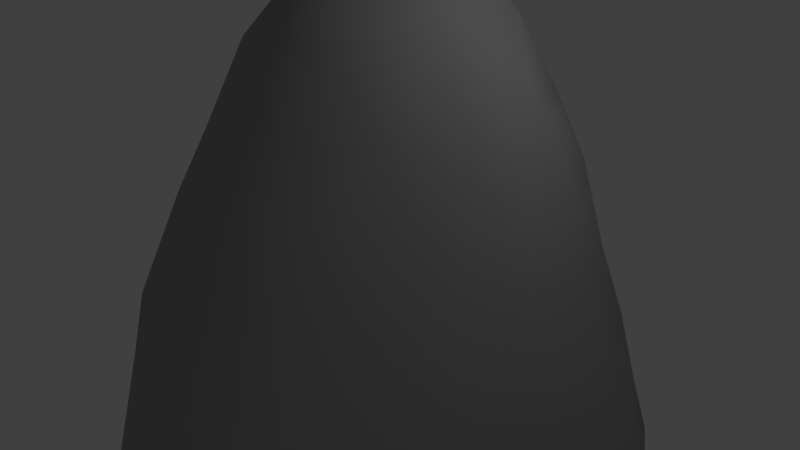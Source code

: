 # Source: ObeliskSet01_H.blend  (saved by Blender 2.79.0; exported with 4.5.12 LTS)
import bpy
from mathutils import Matrix  # noqa: F401  (used for matrix-valued properties, if any)

bpy.ops.wm.read_factory_settings(use_empty=True)
scene = bpy.context.scene
scene.name = 'Scene'

# ---- collections
col_collection_1 = bpy.data.collections.new('Collection 1'); scene.collection.children.link(col_collection_1)

# ---- materials (node trees are filled in below, after node groups)
mat_obeliskset_base01 = bpy.data.materials.new('ObeliskSet_Base01')
mat_obeliskset_base01.alpha_threshold = 0.0
mat_obeliskset_base01.use_transparent_shadow = False
mat_obeliskset_base01.diffuse_color = (0.349, 0.349, 0.349, 1.0)
mat_obeliskset_base01.specular_color = (0.224, 0.224, 0.224)
mat_obeliskset_base01.roughness = 0.5
mat_obeliskset_base01.specular_intensity = 1.0

# ---- material node trees

# ---- world
world_world = bpy.data.worlds.new('World'); scene.world = world_world
world_world.color = (0.05088, 0.05088, 0.05088)
world_world.use_sun_shadow = False
world_world.sun_shadow_jitter_overblur = 0.0
world_world.cycles.sampling_method = 'MANUAL'

# ---- cameras
cam_camera = bpy.data.cameras.new('Camera')
cam_camera.clip_end = 100.0
cam_camera.lens = 35.0
cam_camera.sensor_width = 32.0
cam_camera.sensor_height = 18.0
cam_camera.ortho_scale = 7.314
cam_camera.dof.focus_distance = 0.0
cam_camera.dof.aperture_fstop = 128.0

# ---- lights
light_lamp = bpy.data.lights.new('Lamp', 'POINT')
light_lamp.transmission_factor = 0.0
light_lamp.cutoff_distance = 30.0
light_lamp.energy = 100.0
light_lamp.shadow_buffer_clip_start = 1.001
light_lamp.shadow_soft_size = 0.1
light_lamp.shadow_maximum_resolution = 0.006
light_lamp.use_absolute_resolution = True

# ---- meshes
me_obeliskset01_h = bpy.data.meshes.new('ObeliskSet01-H')
me_obeliskset01_h.from_pydata([(-1.037, -3.899, -3.064), (0.422, -3.89, -2.098), (-0.642, -3.896, -1.767), (0.432, -3.831, -3.339), (-2.161, -3.944, -1.844), (-2.336, -3.402, -3.11), (-1.497, -2.748, -3.708), (-0.487, -3.064, -3.982), (1.637, -3.882, -1.046), (0.45, -3.882, -0.8497), (1.683, -3.841, -2.426), (-0.802, -3.881, -0.7822), (-1.765, -3.934, -0.469), (-2.852, -3.638, -0.535), (-3.206, -3.444, -1.365), (-3.192, -2.828, -2.194), (-2.143, -2.005, -3.109), (-1.244, -1.825, -3.514), (-0.759, -2.233, -3.771), (0.042, -2.209, -3.795), (0.558, -2.963, -3.908), (1.261, -3.408, -3.569), (2.747, -3.875, -1.375), (2.667, -3.649, -2.374), (2.15, -3.122, -3.239), (2.762, -3.883, -0.04608), (1.546, -3.893, 0.1836), (0.408, -3.876, 0.3794), (-0.777, -3.874, 0.4928), (-2.0, -3.901, 0.5282), (-2.943, -3.557, 0.6363), (-3.457, -3.244, -0.581), (-3.449, -3.319, -0.04803), (-3.415, -2.896, -1.085), (-3.244, -1.96, -1.118), (-2.807, -1.631, -2.257), (-2.026, -0.682, -2.725), (-0.944, -0.734, -3.359), (-0.294, -1.472, -3.63), (1.085, -2.459, -3.56), (0.668, -1.627, -3.593), (1.776, -1.656, -3.066), (2.773, -2.641, -2.634), (3.406, -3.089, -1.743), (3.457, -3.318, -0.6782), (2.479, -3.603, 1.23), (3.385, -3.014, 0.3479), (1.397, -3.913, 1.259), (0.408, -3.87, 1.553), (-0.848, -3.869, 1.717), (-2.157, -3.811, 1.886), (-3.161, -2.973, 1.382), (-3.353, -2.974, 0.5109), (-3.402, -2.765, -0.2934), (-3.255, -2.043, 0.3117), (-3.091, -0.958, -0.5994), (-2.709, -0.529, -1.716), (-1.115, 0.551, -2.886), (-2.015, 0.231, -2.343), (0.032, 0.375, -3.16), (0.634, -0.615, -3.343), (1.719, -0.384, -2.782), (2.35, -0.807, -2.326), (2.727, -1.66, -2.232), (3.13, -2.281, -1.839), (3.301, -2.388, -0.853), (3.199, -2.205, 0.3181), (3.067, -2.845, 1.197), (2.727, -3.355, 2.081), (1.856, -3.92, 2.425), (0.419, -3.868, 2.905), (-0.873, -3.835, 2.996), (-1.728, -3.272, 2.987), (-2.409, -2.712, 2.369), (-2.791, -1.807, 1.463), (-2.945, -0.765, 0.4364), (-2.749, 0.334, -0.8221), (-2.256, 0.544, -1.805), (-1.672, 1.037, -2.26), (0.093, 1.581, -2.765), (-1.021, 1.525, -2.501), (1.182, 0.719, -2.663), (2.228, 0.305, -1.878), (2.813, -0.734, -1.307), (3.047, -1.678, -1.348), (3.106, -1.447, -0.4268), (3.039, -1.602, 0.5617), (2.985, -2.205, 1.094), (2.849, -2.604, 1.766), (2.554, -2.78, 2.809), (1.46, -3.286, 3.657), (0.469, -3.142, 3.983), (-0.866, -2.746, 3.685), (-1.54, -2.202, 2.93), (-2.139, -1.569, 2.214), (-2.455, -0.767, 1.53), (-2.609, 0.436, 0.5867), (-2.334, 1.428, -0.5541), (-1.976, 1.454, -1.629), (-1.406, 1.663, -2.13), (-0.915, 2.378, -2.111), (1.303, 2.033, -1.974), (0.45, 2.624, -2.186), (1.832, 1.332, -1.894), (2.329, 1.336, -0.9512), (2.665, 0.277, -0.7146), (2.895, -0.667, 0.256), (2.716, -1.71, 1.543), (1.344, -2.182, 3.596), (2.02, -1.512, 2.538), (0.134, -2.14, 3.858), (-0.649, -1.637, 3.371), (-1.458, -1.017, 2.668), (-1.995, -0.878, 2.11), (-1.986, -0.053, 1.836), (-2.138, 0.93, 1.044), (-2.303, 1.385, 0.3059), (-2.033, 2.044, -0.2795), (-1.769, 2.309, -1.139), (-1.096, 3.084, -1.417), (-0.059, 3.374, -1.671), (1.103, 3.101, -1.359), (1.861, 2.401, -0.7512), (1.846, 1.858, -1.464), (2.115, 1.686, 0.215), (2.504, 0.597, 0.3225), (2.258, -0.351, 1.544), (1.311, -1.179, 3.019), (1.475, -0.458, 2.464), (0.418, -1.158, 3.429), (-0.585, -0.773, 3.101), (-1.143, -0.018, 2.595), (-1.571, 0.903, 1.738), (-1.894, 1.856, 0.7005), (-1.611, 2.912, -0.3393), (-0.529, 3.805, -0.7975), (0.635, 3.945, -0.7387), (1.262, 3.146, 0.06846), (1.759, 2.389, 0.1584), (1.452, 2.055, 0.9054), (1.901, 0.977, 1.125), (1.436, 0.474, 1.977), (0.667, 0.326, 2.572), (0.816, -0.533, 2.917), (-0.076, -0.154, 2.954), (-0.524, 0.916, 2.365), (-1.151, 1.77, 1.516), (-1.308, 2.722, 0.7916), (-0.923, 3.554, 0.1672), (-0.007, 3.834, 0.3085), (0.665, 2.893, 1.153), (0.789, 2.0, 1.491), (1.259, 1.402, 1.564), (0.502, 1.377, 2.079), (-0.392, 1.774, 1.855), (-0.75, 2.392, 1.41), (-0.384, 3.049, 1.012), (0.031, 2.294, 1.576)], [], [(0, 1, 2), (3, 1, 0), (4, 0, 2), (5, 0, 4), (5, 6, 0), (0, 7, 3), (7, 0, 6), (1, 8, 9), (10, 8, 1), (1, 9, 2), (3, 10, 1), (2, 9, 11), (2, 11, 4), (4, 11, 12), (13, 4, 12), (14, 4, 13), (14, 15, 4), (5, 4, 15), (5, 16, 6), (16, 5, 15), (6, 16, 17), (17, 18, 6), (18, 7, 6), (19, 7, 18), (20, 7, 19), (7, 20, 3), (21, 10, 3), (3, 20, 21), (10, 22, 8), (23, 22, 10), (10, 24, 23), (21, 24, 10), (8, 25, 26), (22, 25, 8), (8, 26, 9), (9, 26, 27), (9, 27, 11), (11, 27, 28), (11, 28, 12), (12, 28, 29), (12, 29, 13), (13, 29, 30), (31, 13, 32), (13, 30, 32), (14, 13, 31), (33, 15, 14), (14, 31, 33), (34, 35, 15), (33, 34, 15), (35, 16, 15), (16, 36, 37), (17, 16, 37), (36, 16, 35), (17, 37, 38), (18, 17, 38), (19, 18, 38), (39, 19, 40), (40, 19, 38), (19, 39, 20), (39, 21, 20), (21, 39, 24), (41, 42, 24), (24, 39, 41), (24, 42, 23), (22, 23, 43), (23, 42, 43), (25, 22, 44), (44, 22, 43), (45, 25, 46), (25, 45, 26), (46, 25, 44), (26, 45, 47), (26, 47, 27), (27, 47, 48), (27, 48, 28), (28, 48, 49), (28, 49, 29), (29, 49, 50), (50, 30, 29), (51, 30, 50), (51, 52, 30), (30, 52, 32), (32, 52, 53), (31, 32, 53), (33, 31, 53), (53, 34, 33), (34, 54, 55), (54, 34, 53), (34, 55, 56), (35, 34, 56), (56, 36, 35), (36, 57, 37), (58, 57, 36), (36, 56, 58), (59, 37, 57), (60, 37, 59), (37, 60, 38), (38, 60, 40), (40, 60, 41), (40, 41, 39), (61, 62, 41), (62, 63, 41), (60, 61, 41), (63, 42, 41), (43, 42, 64), (63, 64, 42), (43, 65, 44), (64, 65, 43), (44, 65, 46), (66, 67, 46), (67, 45, 46), (46, 65, 66), (45, 67, 68), (45, 69, 47), (68, 69, 45), (47, 69, 48), (48, 69, 70), (48, 70, 49), (49, 70, 71), (71, 50, 49), (72, 50, 71), (72, 73, 50), (50, 73, 51), (51, 73, 74), (51, 74, 54), (52, 51, 54), (52, 54, 53), (54, 74, 75), (54, 75, 55), (55, 75, 76), (76, 56, 55), (77, 56, 76), (77, 58, 56), (58, 77, 78), (58, 78, 57), (79, 57, 80), (59, 57, 79), (80, 57, 78), (79, 81, 59), (81, 60, 59), (61, 60, 81), (81, 82, 61), (82, 62, 61), (62, 82, 83), (63, 62, 83), (84, 63, 83), (64, 63, 84), (64, 84, 65), (66, 65, 85), (65, 84, 85), (66, 86, 87), (87, 67, 66), (86, 66, 85), (67, 88, 68), (87, 88, 67), (88, 89, 68), (68, 89, 69), (69, 89, 90), (70, 69, 90), (91, 70, 90), (71, 70, 91), (92, 71, 91), (71, 92, 72), (72, 92, 93), (93, 73, 72), (94, 73, 93), (73, 94, 74), (74, 94, 95), (74, 95, 75), (95, 96, 75), (75, 96, 76), (96, 97, 76), (97, 98, 76), (98, 77, 76), (77, 98, 78), (78, 98, 99), (99, 80, 78), (79, 80, 100), (80, 99, 100), (101, 79, 102), (102, 79, 100), (101, 81, 79), (82, 81, 103), (101, 103, 81), (82, 104, 105), (103, 104, 82), (83, 82, 105), (83, 105, 106), (83, 106, 85), (84, 83, 85), (85, 106, 86), (86, 106, 107), (86, 107, 87), (87, 107, 88), (88, 107, 89), (90, 89, 108), (89, 109, 108), (107, 109, 89), (90, 108, 91), (108, 110, 91), (91, 110, 92), (110, 111, 92), (92, 111, 93), (93, 111, 112), (112, 94, 93), (113, 94, 112), (94, 113, 95), (95, 113, 114), (114, 96, 95), (96, 115, 116), (114, 115, 96), (116, 97, 96), (97, 117, 118), (116, 117, 97), (98, 97, 118), (100, 99, 98), (100, 98, 118), (119, 120, 100), (100, 120, 102), (100, 118, 119), (101, 102, 121), (102, 120, 121), (101, 122, 123), (101, 121, 122), (103, 101, 123), (103, 123, 104), (124, 104, 122), (125, 104, 124), (105, 104, 125), (104, 123, 122), (106, 105, 125), (106, 125, 126), (106, 126, 107), (126, 109, 107), (109, 127, 108), (128, 109, 126), (128, 127, 109), (108, 129, 110), (127, 129, 108), (110, 129, 111), (129, 130, 111), (111, 130, 112), (112, 130, 131), (114, 113, 112), (114, 112, 131), (114, 131, 132), (114, 132, 115), (115, 132, 133), (115, 133, 116), (116, 133, 117), (117, 133, 134), (117, 134, 118), (119, 118, 134), (120, 119, 135), (119, 134, 135), (121, 120, 136), (136, 120, 135), (137, 121, 136), (121, 137, 122), (138, 124, 122), (122, 137, 138), (124, 138, 139), (124, 140, 125), (139, 140, 124), (126, 125, 140), (128, 126, 141), (126, 140, 141), (128, 141, 142), (143, 128, 142), (128, 143, 127), (127, 143, 129), (143, 144, 129), (129, 144, 130), (144, 131, 130), (131, 144, 145), (132, 131, 145), (132, 145, 146), (132, 146, 133), (146, 147, 133), (133, 147, 134), (135, 134, 148), (134, 147, 148), (135, 148, 149), (136, 135, 149), (149, 137, 136), (137, 149, 150), (139, 138, 137), (139, 137, 150), (139, 150, 151), (139, 152, 140), (139, 151, 152), (140, 152, 141), (141, 153, 142), (152, 153, 141), (142, 153, 145), (143, 142, 144), (145, 144, 142), (153, 154, 145), (145, 154, 146), (146, 154, 155), (155, 147, 146), (147, 156, 148), (155, 156, 147), (149, 148, 156), (150, 149, 156), (151, 150, 157), (156, 157, 150), (151, 157, 153), (152, 151, 153), (153, 157, 154), (157, 155, 154), (155, 157, 156)])
me_obeliskset01_h.polygons.foreach_set('use_smooth', [True] * 312)
_k = set([(5, 6), (5, 15), (6, 7), (14, 31), (20, 21), (21, 24), (23, 24), (31, 32), (43, 44), (44, 46), (46, 67)])
me_obeliskset01_h.attributes.new('sharp_edge', 'BOOLEAN', 'EDGE').data.foreach_set('value', [ (min(e.vertices), max(e.vertices)) in _k for e in me_obeliskset01_h.edges])
_uv = me_obeliskset01_h.uv_layers.new(name='UVMap')
_uv.uv.foreach_set('vector', [0.8679, 0.2251, 0.8679, 0.2042, 0.8782, 0.2126, 0.8554, 0.2123, 0.8679, 0.2042, 0.8679, 0.2251, 0.8875, 0.2283, 0.8679, 0.2251, 0.8782, 0.2126, 0.8762, 0.2386, 0.8679, 0.2251, 0.8875, 0.2283, 0.9201, 0.562, 0.9304, 0.5724, 0.9146, 0.5778, 0.9146, 0.5778, 0.9291, 0.585, 0.9168, 0.5956, 0.9291, 0.585, 0.9146, 0.5778, 0.9304, 0.5724, 0.8679, 0.2042, 0.8703, 0.1851, 0.8801, 0.1956, 0.8562, 0.1938, 0.8703, 0.1851, 0.8679, 0.2042, 0.8679, 0.2042, 0.8801, 0.1956, 0.8782, 0.2126, 0.8554, 0.2123, 0.8562, 0.1938, 0.8679, 0.2042, 0.8782, 0.2126, 0.8801, 0.1956, 0.8891, 0.2077, 0.8782, 0.2126, 0.8891, 0.2077, 0.8875, 0.2283, 0.8875, 0.2283, 0.8891, 0.2077, 0.8986, 0.2152, 0.9052, 0.2266, 0.8875, 0.2283, 0.8986, 0.2152, 0.8993, 0.2357, 0.8875, 0.2283, 0.9052, 0.2266, 0.62, 0.1041, 0.6108, 0.1121, 0.6096, 0.09343, 0.5966, 0.1037, 0.6096, 0.09343, 0.6108, 0.1121, 0.18, 0.7779, 0.1828, 0.7939, 0.1704, 0.7879, 0.1828, 0.7939, 0.18, 0.7779, 0.1958, 0.7816, 0.1704, 0.7879, 0.1828, 0.7939, 0.1722, 0.7994, 0.1722, 0.7994, 0.1645, 0.7969, 0.1704, 0.7879, 0.1645, 0.7969, 0.1577, 0.7889, 0.1704, 0.7879, 0.1566, 0.8011, 0.1577, 0.7889, 0.1645, 0.7969, 0.1483, 0.7952, 0.1577, 0.7889, 0.1566, 0.8011, 0.9291, 0.585, 0.9292, 0.5973, 0.9168, 0.5956, 0.8478, 0.2057, 0.8562, 0.1938, 0.8554, 0.2123, 0.9168, 0.5956, 0.9292, 0.5973, 0.9223, 0.6054, 0.8562, 0.1938, 0.8597, 0.1762, 0.8703, 0.1851, 0.8503, 0.1837, 0.8597, 0.1762, 0.8562, 0.1938, 0.17, 0.8738, 0.171, 0.8597, 0.1809, 0.8689, 0.1596, 0.8625, 0.171, 0.8597, 0.17, 0.8738, 0.8703, 0.1851, 0.8729, 0.1672, 0.8832, 0.1778, 0.8597, 0.1762, 0.8729, 0.1672, 0.8703, 0.1851, 0.8703, 0.1851, 0.8832, 0.1778, 0.8801, 0.1956, 0.8801, 0.1956, 0.8832, 0.1778, 0.8927, 0.1879, 0.8801, 0.1956, 0.8927, 0.1879, 0.8891, 0.2077, 0.8891, 0.2077, 0.8927, 0.1879, 0.9017, 0.199, 0.8891, 0.2077, 0.9017, 0.199, 0.8986, 0.2152, 0.8986, 0.2152, 0.9017, 0.199, 0.9101, 0.2109, 0.8986, 0.2152, 0.9101, 0.2109, 0.9052, 0.2266, 0.9052, 0.2266, 0.9101, 0.2109, 0.9176, 0.2198, 0.9089, 0.233, 0.9052, 0.2266, 0.9141, 0.2294, 0.9052, 0.2266, 0.9176, 0.2198, 0.9141, 0.2294, 0.8993, 0.2357, 0.9052, 0.2266, 0.9089, 0.233, 0.1589, 0.7737, 0.1685, 0.7647, 0.1646, 0.7764, 0.1646, 0.7764, 0.1565, 0.7806, 0.1589, 0.7737, 0.1526, 0.7643, 0.1602, 0.7522, 0.1685, 0.7647, 0.1589, 0.7737, 0.1526, 0.7643, 0.1685, 0.7647, 0.1957, 0.7963, 0.1828, 0.7939, 0.1958, 0.7816, 0.1828, 0.7939, 0.1884, 0.8094, 0.1738, 0.813, 0.1722, 0.7994, 0.1828, 0.7939, 0.1738, 0.813, 0.1884, 0.8094, 0.1828, 0.7939, 0.1957, 0.7963, 0.1722, 0.7994, 0.1738, 0.813, 0.1634, 0.8077, 0.1645, 0.7969, 0.1722, 0.7994, 0.1634, 0.8077, 0.1566, 0.8011, 0.1645, 0.7969, 0.1634, 0.8077, 0.1679, 0.1425, 0.1717, 0.1307, 0.1779, 0.1375, 0.1536, 0.8108, 0.1566, 0.8011, 0.1634, 0.8077, 0.1717, 0.1307, 0.1679, 0.1425, 0.1619, 0.1354, 0.1679, 0.1425, 0.1569, 0.145, 0.1619, 0.1354, 0.1569, 0.145, 0.1679, 0.1425, 0.1599, 0.1555, 0.1776, 0.1518, 0.1664, 0.1654, 0.1599, 0.1555, 0.1599, 0.1555, 0.1679, 0.1425, 0.1776, 0.1518, 0.4216, 0.89, 0.4302, 0.8982, 0.4187, 0.9033, 0.3402, 0.08277, 0.3315, 0.07505, 0.3437, 0.07027, 0.4187, 0.9033, 0.4302, 0.8982, 0.4287, 0.9123, 0.3532, 0.09181, 0.3402, 0.08277, 0.353, 0.07868, 0.353, 0.07868, 0.3402, 0.08277, 0.3437, 0.07027, 0.3661, 0.1008, 0.3532, 0.09181, 0.3645, 0.08422, 0.8729, 0.1672, 0.8876, 0.1617, 0.8832, 0.1778, 0.3645, 0.08422, 0.3532, 0.09181, 0.353, 0.07868, 0.8832, 0.1778, 0.8876, 0.1617, 0.8949, 0.1722, 0.8832, 0.1778, 0.8949, 0.1722, 0.8927, 0.1879, 0.8927, 0.1879, 0.8949, 0.1722, 0.9044, 0.1801, 0.8927, 0.1879, 0.9044, 0.1801, 0.9017, 0.199, 0.9017, 0.199, 0.9044, 0.1801, 0.9144, 0.1916, 0.9017, 0.199, 0.9144, 0.1916, 0.9101, 0.2109, 0.9101, 0.2109, 0.9144, 0.1916, 0.9247, 0.2035, 0.9247, 0.2035, 0.9176, 0.2198, 0.9101, 0.2109, 0.9111, 0.2564, 0.911, 0.2452, 0.9272, 0.2516, 0.9111, 0.2564, 0.904, 0.25, 0.911, 0.2452, 0.911, 0.2452, 0.904, 0.25, 0.9011, 0.2426, 0.1518, 0.7851, 0.1439, 0.7856, 0.1504, 0.778, 0.1565, 0.7806, 0.1518, 0.7851, 0.1504, 0.778, 0.1589, 0.7737, 0.1565, 0.7806, 0.1504, 0.778, 0.1504, 0.778, 0.1526, 0.7643, 0.1589, 0.7737, 0.1526, 0.7643, 0.1395, 0.7752, 0.1406, 0.7581, 0.1395, 0.7752, 0.1526, 0.7643, 0.1504, 0.778, 0.1526, 0.7643, 0.1406, 0.7581, 0.1475, 0.7454, 0.1602, 0.7522, 0.1526, 0.7643, 0.1475, 0.7454, 0.2017, 0.8097, 0.1884, 0.8094, 0.1957, 0.7963, 0.1884, 0.8094, 0.1827, 0.8269, 0.1738, 0.813, 0.1937, 0.82, 0.1827, 0.8269, 0.1884, 0.8094, 0.1884, 0.8094, 0.2017, 0.8097, 0.1937, 0.82, 0.1692, 0.83, 0.1738, 0.813, 0.1827, 0.8269, 0.1589, 0.822, 0.1738, 0.813, 0.1692, 0.83, 0.1738, 0.813, 0.1589, 0.822, 0.1634, 0.8077, 0.1634, 0.8077, 0.1589, 0.822, 0.1536, 0.8108, 0.1779, 0.1375, 0.1903, 0.138, 0.1776, 0.1518, 0.1779, 0.1375, 0.1776, 0.1518, 0.1679, 0.1425, 0.1931, 0.1521, 0.189, 0.1618, 0.1776, 0.1518, 0.189, 0.1618, 0.1791, 0.1669, 0.1776, 0.1518, 0.1903, 0.138, 0.1931, 0.1521, 0.1776, 0.1518, 0.1791, 0.1669, 0.1664, 0.1654, 0.1776, 0.1518, 0.1637, 0.1783, 0.1664, 0.1654, 0.1729, 0.1742, 0.1791, 0.1669, 0.1729, 0.1742, 0.1664, 0.1654, 0.8304, 0.08685, 0.8327, 0.09923, 0.8218, 0.09581, 0.8398, 0.09112, 0.8327, 0.09923, 0.8304, 0.08685, 0.8218, 0.09581, 0.8327, 0.09923, 0.8191, 0.1075, 0.8279, 0.112, 0.8164, 0.1182, 0.8191, 0.1075, 0.3725, 0.09126, 0.3661, 0.1008, 0.3645, 0.08422, 0.8191, 0.1075, 0.8327, 0.09923, 0.8279, 0.112, 0.3661, 0.1008, 0.3725, 0.09126, 0.3768, 0.1031, 0.8876, 0.1617, 0.9035, 0.1599, 0.8949, 0.1722, 0.3768, 0.1031, 0.3735, 0.1156, 0.3661, 0.1008, 0.8949, 0.1722, 0.9035, 0.1599, 0.9044, 0.1801, 0.9044, 0.1801, 0.9035, 0.1599, 0.9178, 0.1711, 0.9044, 0.1801, 0.9178, 0.1711, 0.9144, 0.1916, 0.9144, 0.1916, 0.9178, 0.1711, 0.9273, 0.1834, 0.9273, 0.1834, 0.9247, 0.2035, 0.9144, 0.1916, 0.9358, 0.2645, 0.9272, 0.2516, 0.9462, 0.2586, 0.9358, 0.2645, 0.9232, 0.2656, 0.9272, 0.2516, 0.9272, 0.2516, 0.9232, 0.2656, 0.9111, 0.2564, 0.135, 0.7913, 0.1217, 0.7943, 0.1255, 0.7801, 0.135, 0.7913, 0.1255, 0.7801, 0.1395, 0.7752, 0.1439, 0.7856, 0.135, 0.7913, 0.1395, 0.7752, 0.1439, 0.7856, 0.1395, 0.7752, 0.1504, 0.778, 0.1395, 0.7752, 0.1255, 0.7801, 0.129, 0.7633, 0.1395, 0.7752, 0.129, 0.7633, 0.1406, 0.7581, 0.1406, 0.7581, 0.129, 0.7633, 0.1333, 0.7437, 0.1333, 0.7437, 0.1475, 0.7454, 0.1406, 0.7581, 0.14, 0.7337, 0.1475, 0.7454, 0.1333, 0.7437, 0.2004, 0.8233, 0.1937, 0.82, 0.2017, 0.8097, 0.1937, 0.82, 0.2004, 0.8233, 0.1936, 0.8306, 0.1937, 0.82, 0.1936, 0.8306, 0.1827, 0.8269, 0.1751, 0.8441, 0.1827, 0.8269, 0.1874, 0.8385, 0.1692, 0.83, 0.1827, 0.8269, 0.1751, 0.8441, 0.1874, 0.8385, 0.1827, 0.8269, 0.1936, 0.8306, 0.2181, 0.1349, 0.2069, 0.1468, 0.2032, 0.1327, 0.2069, 0.1468, 0.1903, 0.138, 0.2032, 0.1327, 0.1931, 0.1521, 0.1903, 0.138, 0.2069, 0.1468, 0.2069, 0.1468, 0.2034, 0.1628, 0.1931, 0.1521, 0.2034, 0.1628, 0.189, 0.1618, 0.1931, 0.1521, 0.189, 0.1618, 0.2034, 0.1628, 0.1928, 0.1736, 0.1791, 0.1669, 0.189, 0.1618, 0.1928, 0.1736, 0.1816, 0.1764, 0.1791, 0.1669, 0.1928, 0.1736, 0.1729, 0.1742, 0.1791, 0.1669, 0.1816, 0.1764, 0.8398, 0.09112, 0.8433, 0.09909, 0.8327, 0.09923, 0.8279, 0.112, 0.8327, 0.09923, 0.8402, 0.1087, 0.8327, 0.09923, 0.8433, 0.09909, 0.8402, 0.1087, 0.8279, 0.112, 0.833, 0.1179, 0.8237, 0.1206, 0.8237, 0.1206, 0.8164, 0.1182, 0.8279, 0.112, 0.833, 0.1179, 0.8279, 0.112, 0.8402, 0.1087, 0.8164, 0.1182, 0.8159, 0.126, 0.8065, 0.1262, 0.8237, 0.1206, 0.8159, 0.126, 0.8164, 0.1182, 0.8159, 0.126, 0.8085, 0.1368, 0.8065, 0.1262, 0.3768, 0.1031, 0.3866, 0.1056, 0.3735, 0.1156, 0.3735, 0.1156, 0.3866, 0.1056, 0.3897, 0.1254, 0.9178, 0.1711, 0.9035, 0.1599, 0.9201, 0.1511, 0.9314, 0.1634, 0.9178, 0.1711, 0.9201, 0.1511, 0.9273, 0.1834, 0.9178, 0.1711, 0.9314, 0.1634, 0.946, 0.2739, 0.9462, 0.2586, 0.9627, 0.2719, 0.9462, 0.2586, 0.946, 0.2739, 0.9358, 0.2645, 0.3239, 0.07754, 0.3283, 0.09072, 0.3153, 0.0866, 0.3153, 0.0866, 0.3116, 0.07371, 0.3239, 0.07754, 0.302, 0.08388, 0.3116, 0.07371, 0.3153, 0.0866, 0.3116, 0.07371, 0.302, 0.08388, 0.2958, 0.07461, 0.2958, 0.07461, 0.302, 0.08388, 0.289, 0.08511, 0.1255, 0.7801, 0.1171, 0.7701, 0.129, 0.7633, 0.1171, 0.7701, 0.1187, 0.7523, 0.129, 0.7633, 0.129, 0.7633, 0.1187, 0.7523, 0.1333, 0.7437, 0.1187, 0.7523, 0.1224, 0.7343, 0.1333, 0.7437, 0.1224, 0.7343, 0.1315, 0.7257, 0.1333, 0.7437, 0.1315, 0.7257, 0.14, 0.7337, 0.1333, 0.7437, 0.2004, 0.8233, 0.2018, 0.8348, 0.1936, 0.8306, 0.1936, 0.8306, 0.2018, 0.8348, 0.1939, 0.8389, 0.1939, 0.8389, 0.1874, 0.8385, 0.1936, 0.8306, 0.1751, 0.8441, 0.1874, 0.8385, 0.1916, 0.849, 0.1874, 0.8385, 0.1939, 0.8389, 0.1916, 0.849, 0.2241, 0.1517, 0.2181, 0.1349, 0.2314, 0.1415, 0.1786, 0.8582, 0.1751, 0.8441, 0.1916, 0.849, 0.2241, 0.1517, 0.2069, 0.1468, 0.2181, 0.1349, 0.2034, 0.1628, 0.2069, 0.1468, 0.2155, 0.1579, 0.2241, 0.1517, 0.2155, 0.1579, 0.2069, 0.1468, 0.2034, 0.1628, 0.2183, 0.1696, 0.2067, 0.1755, 0.2155, 0.1579, 0.2183, 0.1696, 0.2034, 0.1628, 0.1928, 0.1736, 0.2034, 0.1628, 0.2067, 0.1755, 0.8532, 0.1051, 0.8605, 0.1163, 0.8446, 0.12, 0.8532, 0.1051, 0.8446, 0.12, 0.8402, 0.1087, 0.8433, 0.09909, 0.8532, 0.1051, 0.8402, 0.1087, 0.8402, 0.1087, 0.8446, 0.12, 0.833, 0.1179, 0.833, 0.1179, 0.8446, 0.12, 0.8267, 0.1287, 0.833, 0.1179, 0.8267, 0.1287, 0.8237, 0.1206, 0.8237, 0.1206, 0.8267, 0.1287, 0.8159, 0.126, 0.8159, 0.126, 0.8267, 0.1287, 0.8085, 0.1368, 0.7942, 0.1488, 0.8085, 0.1368, 0.8121, 0.1537, 0.8085, 0.1368, 0.824, 0.1429, 0.8121, 0.1537, 0.8267, 0.1287, 0.824, 0.1429, 0.8085, 0.1368, 0.4673, 0.8438, 0.4564, 0.8289, 0.4751, 0.8285, 0.4564, 0.8289, 0.466, 0.8177, 0.4751, 0.8285, 0.3421, 0.0999, 0.3292, 0.1049, 0.3283, 0.09072, 0.3292, 0.1049, 0.3177, 0.09987, 0.3283, 0.09072, 0.3283, 0.09072, 0.3177, 0.09987, 0.3153, 0.0866, 0.3153, 0.0866, 0.3177, 0.09987, 0.3037, 0.09506, 0.3037, 0.09506, 0.302, 0.08388, 0.3153, 0.0866, 0.2961, 0.08983, 0.302, 0.08388, 0.3037, 0.09506, 0.302, 0.08388, 0.2961, 0.08983, 0.289, 0.08511, 0.289, 0.08511, 0.2961, 0.08983, 0.2872, 0.09509, 0.1081, 0.7645, 0.1187, 0.7523, 0.1171, 0.7701, 0.1187, 0.7523, 0.1097, 0.7499, 0.1143, 0.7408, 0.1081, 0.7645, 0.1097, 0.7499, 0.1187, 0.7523, 0.1143, 0.7408, 0.1224, 0.7343, 0.1187, 0.7523, 0.1224, 0.7343, 0.1148, 0.7298, 0.1206, 0.7207, 0.1143, 0.7408, 0.1148, 0.7298, 0.1224, 0.7343, 0.1315, 0.7257, 0.1224, 0.7343, 0.1206, 0.7207, 0.1916, 0.849, 0.1939, 0.8389, 0.2018, 0.8348, 0.1916, 0.849, 0.2018, 0.8348, 0.2056, 0.8459, 0.1999, 0.8571, 0.1892, 0.8648, 0.1916, 0.849, 0.1916, 0.849, 0.1892, 0.8648, 0.1786, 0.8582, 0.1916, 0.849, 0.2056, 0.8459, 0.1999, 0.8571, 0.2241, 0.1517, 0.2314, 0.1415, 0.2387, 0.1532, 0.2314, 0.1415, 0.2426, 0.1397, 0.2387, 0.1532, 0.2241, 0.1517, 0.2318, 0.1655, 0.2231, 0.1607, 0.2241, 0.1517, 0.2387, 0.1532, 0.2318, 0.1655, 0.2155, 0.1579, 0.2241, 0.1517, 0.2231, 0.1607, 0.2155, 0.1579, 0.2231, 0.1607, 0.2183, 0.1696, 0.8705, 0.1347, 0.8733, 0.1206, 0.8839, 0.13, 0.858, 0.1286, 0.8733, 0.1206, 0.8705, 0.1347, 0.8605, 0.1163, 0.8733, 0.1206, 0.858, 0.1286, 0.2183, 0.1696, 0.2231, 0.1607, 0.2318, 0.1655, 0.8446, 0.12, 0.8605, 0.1163, 0.858, 0.1286, 0.8446, 0.12, 0.858, 0.1286, 0.8414, 0.1374, 0.8446, 0.12, 0.8414, 0.1374, 0.8267, 0.1287, 0.8414, 0.1374, 0.824, 0.1429, 0.8267, 0.1287, 0.824, 0.1429, 0.8259, 0.153, 0.8121, 0.1537, 0.8363, 0.15, 0.824, 0.1429, 0.8414, 0.1374, 0.8363, 0.15, 0.8259, 0.153, 0.824, 0.1429, 0.4564, 0.8289, 0.454, 0.8124, 0.466, 0.8177, 0.4454, 0.8205, 0.454, 0.8124, 0.4564, 0.8289, 0.3292, 0.1049, 0.3192, 0.1136, 0.3177, 0.09987, 0.3192, 0.1136, 0.3088, 0.1059, 0.3177, 0.09987, 0.3177, 0.09987, 0.3088, 0.1059, 0.3037, 0.09506, 0.3037, 0.09506, 0.3088, 0.1059, 0.2961, 0.1048, 0.2872, 0.09509, 0.2961, 0.08983, 0.3037, 0.09506, 0.2872, 0.09509, 0.3037, 0.09506, 0.2961, 0.1048, 0.2872, 0.09509, 0.2961, 0.1048, 0.2803, 0.1055, 0.2872, 0.09509, 0.2803, 0.1055, 0.2726, 0.09896, 0.2726, 0.09896, 0.2803, 0.1055, 0.2635, 0.1071, 0.1097, 0.7499, 0.1062, 0.7382, 0.1143, 0.7408, 0.1143, 0.7408, 0.1062, 0.7382, 0.1148, 0.7298, 0.1148, 0.7298, 0.1062, 0.7382, 0.1085, 0.7203, 0.1148, 0.7298, 0.1085, 0.7203, 0.1206, 0.7207, 0.1163, 0.71, 0.1206, 0.7207, 0.1085, 0.7203, 0.1892, 0.8648, 0.1999, 0.8571, 0.2006, 0.8688, 0.1064, 0.7962, 0.1202, 0.8007, 0.1048, 0.8089, 0.2387, 0.1532, 0.2426, 0.1397, 0.2513, 0.1525, 0.09614, 0.8184, 0.09544, 0.803, 0.1048, 0.8089, 0.42, 0.9315, 0.4184, 0.9143, 0.4307, 0.9203, 0.4184, 0.9143, 0.42, 0.9315, 0.4073, 0.9234, 0.8787, 0.1393, 0.8705, 0.1347, 0.8839, 0.13, 0.8839, 0.13, 0.8878, 0.1446, 0.8787, 0.1393, 0.8705, 0.1347, 0.8787, 0.1393, 0.8714, 0.1466, 0.8705, 0.1347, 0.8582, 0.1414, 0.858, 0.1286, 0.8714, 0.1466, 0.8582, 0.1414, 0.8705, 0.1347, 0.8414, 0.1374, 0.858, 0.1286, 0.8582, 0.1414, 0.8363, 0.15, 0.8414, 0.1374, 0.8488, 0.1498, 0.8414, 0.1374, 0.8582, 0.1414, 0.8488, 0.1498, 0.4354, 0.8161, 0.4255, 0.8082, 0.4356, 0.8027, 0.4433, 0.8109, 0.4354, 0.8161, 0.4356, 0.8027, 0.4354, 0.8161, 0.4433, 0.8109, 0.4454, 0.8205, 0.4454, 0.8205, 0.4433, 0.8109, 0.454, 0.8124, 0.4433, 0.8109, 0.4468, 0.7999, 0.454, 0.8124, 0.3192, 0.1136, 0.3049, 0.1148, 0.3088, 0.1059, 0.3049, 0.1148, 0.2961, 0.1048, 0.3088, 0.1059, 0.2961, 0.1048, 0.3049, 0.1148, 0.2896, 0.1168, 0.2803, 0.1055, 0.2961, 0.1048, 0.2896, 0.1168, 0.2803, 0.1055, 0.2896, 0.1168, 0.2734, 0.1151, 0.2803, 0.1055, 0.2734, 0.1151, 0.2635, 0.1071, 0.2734, 0.1151, 0.2595, 0.1188, 0.2635, 0.1071, 0.1062, 0.7382, 0.09801, 0.7295, 0.1085, 0.7203, 0.1048, 0.8089, 0.1202, 0.8007, 0.117, 0.8129, 0.1085, 0.7203, 0.09801, 0.7295, 0.09745, 0.7164, 0.1048, 0.8089, 0.117, 0.8129, 0.1103, 0.822, 0.09614, 0.8184, 0.1048, 0.8089, 0.1103, 0.822, 0.5612, 0.1518, 0.5446, 0.1461, 0.5575, 0.1374, 0.5446, 0.1461, 0.5612, 0.1518, 0.5468, 0.1611, 0.8714, 0.1466, 0.8787, 0.1393, 0.8878, 0.1446, 0.8714, 0.1466, 0.8878, 0.1446, 0.8799, 0.1571, 0.8714, 0.1466, 0.8799, 0.1571, 0.8685, 0.1556, 0.8714, 0.1466, 0.8611, 0.151, 0.8582, 0.1414, 0.8714, 0.1466, 0.8685, 0.1556, 0.8611, 0.151, 0.8582, 0.1414, 0.8611, 0.151, 0.8488, 0.1498, 0.4255, 0.8082, 0.4257, 0.7927, 0.4356, 0.8027, 0.4171, 0.7992, 0.4257, 0.7927, 0.4255, 0.8082, 0.3018, 0.1246, 0.2886, 0.1294, 0.2896, 0.1168, 0.4433, 0.8109, 0.4356, 0.8027, 0.4468, 0.7999, 0.2896, 0.1168, 0.3049, 0.1148, 0.3018, 0.1246, 0.2886, 0.1294, 0.2794, 0.1231, 0.2896, 0.1168, 0.2896, 0.1168, 0.2794, 0.1231, 0.2734, 0.1151, 0.2734, 0.1151, 0.2794, 0.1231, 0.2693, 0.123, 0.2693, 0.123, 0.2595, 0.1188, 0.2734, 0.1151, 0.2595, 0.1188, 0.2627, 0.1304, 0.25, 0.1271, 0.2693, 0.123, 0.2627, 0.1304, 0.2595, 0.1188, 0.253, 0.1382, 0.25, 0.1271, 0.2627, 0.1304, 0.2701, 0.1397, 0.253, 0.1382, 0.2627, 0.1304, 0.4154, 0.7902, 0.4073, 0.7819, 0.4189, 0.7811, 0.2627, 0.1304, 0.275, 0.1302, 0.2701, 0.1397, 0.4154, 0.7902, 0.4189, 0.7811, 0.4257, 0.7927, 0.4171, 0.7992, 0.4154, 0.7902, 0.4257, 0.7927, 0.2886, 0.1294, 0.275, 0.1302, 0.2794, 0.1231, 0.275, 0.1302, 0.2693, 0.123, 0.2794, 0.1231, 0.2693, 0.123, 0.275, 0.1302, 0.2627, 0.1304])
me_obeliskset01_h.materials.append(mat_obeliskset_base01)
me_obeliskset01_h.use_remesh_preserve_volume = False
me_obeliskset01_h.use_remesh_preserve_attributes = False
me_obeliskset01_h.use_mirror_vertex_groups = False
me_obeliskset01_h.update()
me_obeliskset01_h.normals_split_custom_set([tuple(v) for v in zip(*[iter([-0.1422, -0.8969, -0.4187, 0.01828, -0.9997, -0.0183, 0.01532, -0.9999, 0.006938, 0.07988, -0.8473, -0.5251, 0.01828, -0.9997, -0.0183, -0.1422, -0.8969, -0.4187, -0.2878, -0.9488, -0.1303, -0.1422, -0.8969, -0.4187, 0.01532, -0.9999, 0.006938, -0.4266, -0.7598, -0.4905, -0.1422, -0.8969, -0.4187, -0.2878, -0.9488, -0.1303, -0.4266, -0.7598, -0.4905, -0.2773, -0.5512, -0.787, -0.1422, -0.8969, -0.4187, -0.1422, -0.8969, -0.4187, -0.103, -0.2297, -0.9678, 0.07988, -0.8473, -0.5251, -0.103, -0.2297, -0.9678, -0.1422, -0.8969, -0.4187, -0.2773, -0.5512, -0.787, 0.01828, -0.9997, -0.0183, 0.006604, -0.9999, -0.01259, -0.000995, -1.0, 0.004536, 0.174, -0.947, -0.2699, 0.006604, -0.9999, -0.01259, 0.01828, -0.9997, -0.0183, 0.01828, -0.9997, -0.0183, -0.000995, -1.0, 0.004536, 0.01532, -0.9999, 0.006938, 0.07988, -0.8473, -0.5251, 0.174, -0.947, -0.2699, 0.01828, -0.9997, -0.0183, 0.01532, -0.9999, 0.006938, -0.000995, -1.0, 0.004536, 0.02302, -0.9997, 0.007074, 0.01532, -0.9999, 0.006938, 0.02302, -0.9997, 0.007074, -0.2878, -0.9488, -0.1303, -0.2878, -0.9488, -0.1303, 0.02302, -0.9997, 0.007074, -0.08007, -0.9966, 0.0181, -0.41, -0.9121, 0.003622, -0.2878, -0.9488, -0.1303, -0.08007, -0.9966, 0.0181, -0.7475, -0.632, -0.2045, -0.2878, -0.9488, -0.1303, -0.41, -0.9121, 0.003622, -0.7475, -0.632, -0.2045, -0.8861, -0.1405, -0.4416, -0.2878, -0.9488, -0.1303, -0.4266, -0.7598, -0.4905, -0.2878, -0.9488, -0.1303, -0.8861, -0.1405, -0.4416, -0.6601, 0.09144, -0.7456, -0.5951, 0.2121, -0.7752, -0.3913, 0.2116, -0.8956, -0.5951, 0.2121, -0.7752, -0.6601, 0.09144, -0.7456, -0.8861, -0.1405, -0.4416, -0.3913, 0.2116, -0.8956, -0.5951, 0.2121, -0.7752, -0.3146, 0.2637, -0.9118, -0.3146, 0.2637, -0.9118, -0.155, 0.2401, -0.9583, -0.3913, 0.2116, -0.8956, -0.155, 0.2401, -0.9583, -0.103, -0.2297, -0.9678, -0.3913, 0.2116, -0.8956, 0.09741, 0.2155, -0.9716, -0.103, -0.2297, -0.9678, -0.155, 0.2401, -0.9583, 0.2153, -0.1098, -0.9704, -0.103, -0.2297, -0.9678, 0.09741, 0.2155, -0.9716, -0.103, -0.2297, -0.9678, 0.2153, -0.1098, -0.9704, 0.07988, -0.8473, -0.5251, 0.2709, -0.7562, -0.5957, 0.174, -0.947, -0.2699, 0.07988, -0.8473, -0.5251, 0.07988, -0.8473, -0.5251, 0.2153, -0.1098, -0.9704, 0.2709, -0.7562, -0.5957, 0.174, -0.947, -0.2699, 0.3985, -0.9094, -0.1196, 0.006604, -0.9999, -0.01259, 0.573, -0.6452, -0.5054, 0.3985, -0.9094, -0.1196, 0.174, -0.947, -0.2699, 0.174, -0.947, -0.2699, 0.3059, -0.7934, -0.5262, 0.573, -0.6452, -0.5054, 0.2709, -0.7562, -0.5957, 0.3059, -0.7934, -0.5262, 0.174, -0.947, -0.2699, 0.006604, -0.9999, -0.01259, 0.3859, -0.9128, 0.1334, 0.05023, -0.9981, 0.03544, 0.3985, -0.9094, -0.1196, 0.3859, -0.9128, 0.1334, 0.006604, -0.9999, -0.01259, 0.006604, -0.9999, -0.01259, 0.05023, -0.9981, 0.03544, -0.000995, -1.0, 0.004536, -0.000995, -1.0, 0.004536, 0.05023, -0.9981, 0.03544, -0.01288, -0.9999, 0.000667, -0.000995, -1.0, 0.004536, -0.01288, -0.9999, 0.000667, 0.02302, -0.9997, 0.007074, 0.02302, -0.9997, 0.007074, -0.01288, -0.9999, 0.000667, 0.01655, -0.9998, 0.01051, 0.02302, -0.9997, 0.007074, 0.01655, -0.9998, 0.01051, -0.08007, -0.9966, 0.0181, -0.08007, -0.9966, 0.0181, 0.01655, -0.9998, 0.01051, -0.1572, -0.9873, 0.02328, -0.08007, -0.9966, 0.0181, -0.1572, -0.9873, 0.02328, -0.41, -0.9121, 0.003622, -0.41, -0.9121, 0.003622, -0.1572, -0.9873, 0.02328, -0.6041, -0.7775, 0.1749, -0.5433, -0.8388, -0.03584, -0.41, -0.9121, 0.003622, -0.8808, -0.4614, 0.1069, -0.41, -0.9121, 0.003622, -0.6041, -0.7775, 0.1749, -0.8808, -0.4614, 0.1069, -0.7475, -0.632, -0.2045, -0.41, -0.9121, 0.003622, -0.5433, -0.8388, -0.03584, -0.9911, -0.005677, -0.133, -0.8861, -0.1405, -0.4416, -0.7475, -0.632, -0.2045, -0.7475, -0.632, -0.2045, -0.9973, -0.008929, -0.07306, -0.9911, -0.005677, -0.133, -0.9672, 0.211, -0.1411, -0.8247, 0.2665, -0.4988, -0.8861, -0.1405, -0.4416, -0.9911, -0.005677, -0.133, -0.9672, 0.211, -0.1411, -0.8861, -0.1405, -0.4416, -0.8247, 0.2665, -0.4988, -0.5951, 0.2121, -0.7752, -0.8861, -0.1405, -0.4416, -0.5951, 0.2121, -0.7752, -0.6379, 0.2872, -0.7145, -0.2594, 0.2622, -0.9295, -0.3146, 0.2637, -0.9118, -0.5951, 0.2121, -0.7752, -0.2594, 0.2622, -0.9295, -0.6379, 0.2872, -0.7145, -0.5951, 0.2121, -0.7752, -0.8247, 0.2665, -0.4988, -0.3146, 0.2637, -0.9118, -0.2594, 0.2622, -0.9295, -0.05266, 0.2567, -0.9651, -0.155, 0.2401, -0.9583, -0.3146, 0.2637, -0.9118, -0.05266, 0.2567, -0.9651, 0.09741, 0.2155, -0.9716, -0.155, 0.2401, -0.9583, -0.05266, 0.2567, -0.9651, 0.3616, 0.1615, -0.9182, 0.09741, 0.2155, -0.9716, 0.2517, 0.1993, -0.947, 0.2517, 0.1993, -0.947, 0.09741, 0.2155, -0.9716, -0.05266, 0.2567, -0.9651, 0.09741, 0.2155, -0.9716, 0.3616, 0.1615, -0.9182, 0.2153, -0.1098, -0.9704, 0.3616, 0.1615, -0.9182, 0.4058, 0.08446, -0.9101, 0.2153, -0.1098, -0.9704, 0.4058, 0.08446, -0.9101, 0.3616, 0.1615, -0.9182, 0.5386, 0.07324, -0.8394, 0.5253, 0.2258, -0.8204, 0.7601, 0.09573, -0.6427, 0.5386, 0.07324, -0.8394, 0.5386, 0.07324, -0.8394, 0.3616, 0.1615, -0.9182, 0.5253, 0.2258, -0.8204, 0.5386, 0.07324, -0.8394, 0.7601, 0.09573, -0.6427, 0.573, -0.6452, -0.5054, 0.3985, -0.9094, -0.1196, 0.573, -0.6452, -0.5054, 0.9334, -0.1721, -0.3149, 0.573, -0.6452, -0.5054, 0.7601, 0.09573, -0.6427, 0.9334, -0.1721, -0.3149, 0.3859, -0.9128, 0.1334, 0.3985, -0.9094, -0.1196, 0.7024, -0.7116, 0.01616, 0.7024, -0.7116, 0.01616, 0.3985, -0.9094, -0.1196, 0.9334, -0.1721, -0.3149, 0.5191, -0.845, 0.1287, 0.3859, -0.9128, 0.1334, 0.728, -0.6121, 0.3086, 0.3859, -0.9128, 0.1334, 0.5191, -0.845, 0.1287, 0.05023, -0.9981, 0.03544, 0.728, -0.6121, 0.3086, 0.3859, -0.9128, 0.1334, 0.7024, -0.7116, 0.01616, 0.05023, -0.9981, 0.03544, 0.5191, -0.845, 0.1287, 0.09034, -0.9957, -0.01987, 0.05023, -0.9981, 0.03544, 0.09034, -0.9957, -0.01987, -0.01288, -0.9999, 0.000667, -0.01288, -0.9999, 0.000667, 0.09034, -0.9957, -0.01987, -0.02003, -0.9998, 0.004228, -0.01288, -0.9999, 0.000667, -0.02003, -0.9998, 0.004228, 0.01655, -0.9998, 0.01051, 0.01655, -0.9998, 0.01051, -0.02003, -0.9998, 0.004228, -0.01328, -0.9997, 0.02078, 0.01655, -0.9998, 0.01051, -0.01328, -0.9997, 0.02078, -0.1572, -0.9873, 0.02328, -0.1572, -0.9873, 0.02328, -0.01328, -0.9997, 0.02078, -0.4808, -0.8134, 0.3275, -0.4808, -0.8134, 0.3275, -0.6041, -0.7775, 0.1749, -0.1572, -0.9873, 0.02328, -0.897, -0.1809, 0.4034, -0.6041, -0.7775, 0.1749, -0.4808, -0.8134, 0.3275, -0.897, -0.1809, 0.4034, -0.9686, -0.1286, 0.2128, -0.6041, -0.7775, 0.1749, -0.6041, -0.7775, 0.1749, -0.9686, -0.1286, 0.2128, -0.8808, -0.4614, 0.1069, -0.8808, -0.4614, 0.1069, -0.9686, -0.1286, 0.2128, -0.9896, 0.1395, 0.03372, -0.9973, -0.008929, -0.07306, -0.8808, -0.4614, 0.1069, -0.9896, 0.1395, 0.03372, -0.9911, -0.005677, -0.133, -0.9973, -0.008929, -0.07306, -0.9896, 0.1395, 0.03372, -0.9896, 0.1395, 0.03372, -0.9672, 0.211, -0.1411, -0.9911, -0.005677, -0.133, -0.9672, 0.211, -0.1411, -0.9704, 0.188, 0.1515, -0.9726, 0.2251, -0.05784, -0.9704, 0.188, 0.1515, -0.9672, 0.211, -0.1411, -0.9896, 0.1395, 0.03372, -0.9672, 0.211, -0.1411, -0.9726, 0.2251, -0.05784, -0.8723, 0.2771, -0.4028, -0.8247, 0.2665, -0.4988, -0.9672, 0.211, -0.1411, -0.8723, 0.2771, -0.4028, -0.8723, 0.2771, -0.4028, -0.6379, 0.2872, -0.7145, -0.8247, 0.2665, -0.4988, -0.6379, 0.2872, -0.7145, -0.4002, 0.3281, -0.8557, -0.2594, 0.2622, -0.9295, -0.7015, 0.3151, -0.6392, -0.4002, 0.3281, -0.8557, -0.6379, 0.2872, -0.7145, -0.6379, 0.2872, -0.7145, -0.8723, 0.2771, -0.4028, -0.7015, 0.3151, -0.6392, 0.04948, 0.2945, -0.9544, -0.2594, 0.2622, -0.9295, -0.4002, 0.3281, -0.8557, 0.2285, 0.2661, -0.9365, -0.2594, 0.2622, -0.9295, 0.04948, 0.2945, -0.9544, -0.2594, 0.2622, -0.9295, 0.2285, 0.2661, -0.9365, -0.05266, 0.2567, -0.9651, -0.05266, 0.2567, -0.9651, 0.2285, 0.2661, -0.9365, 0.2517, 0.1993, -0.947, 0.2517, 0.1993, -0.947, 0.2285, 0.2661, -0.9365, 0.5253, 0.2258, -0.8204, 0.2517, 0.1993, -0.947, 0.5253, 0.2258, -0.8204, 0.3616, 0.1615, -0.9182, 0.5684, 0.2874, -0.7709, 0.7557, 0.2696, -0.5969, 0.5253, 0.2258, -0.8204, 0.7557, 0.2696, -0.5969, 0.8106, 0.2913, -0.508, 0.5253, 0.2258, -0.8204, 0.2285, 0.2661, -0.9365, 0.5684, 0.2874, -0.7709, 0.5253, 0.2258, -0.8204, 0.8106, 0.2913, -0.508, 0.7601, 0.09573, -0.6427, 0.5253, 0.2258, -0.8204, 0.9334, -0.1721, -0.3149, 0.7601, 0.09573, -0.6427, 0.9061, 0.283, -0.3145, 0.8106, 0.2913, -0.508, 0.9061, 0.283, -0.3145, 0.7601, 0.09573, -0.6427, 0.9334, -0.1721, -0.3149, 0.9743, 0.2215, -0.04032, 0.9861, 0.1661, 0.003484, 0.9061, 0.283, -0.3145, 0.9743, 0.2215, -0.04032, 0.9334, -0.1721, -0.3149, 0.9861, 0.1661, 0.003484, 0.9743, 0.2215, -0.04032, 0.9701, 0.208, 0.1247, 0.9656, 0.1938, 0.1736, 0.9536, -0.1109, 0.2798, 0.9701, 0.208, 0.1247, 0.9536, -0.1109, 0.2798, 0.5191, -0.845, 0.1287, 0.728, -0.6121, 0.3086, 0.9701, 0.208, 0.1247, 0.9743, 0.2215, -0.04032, 0.9656, 0.1938, 0.1736, 0.5191, -0.845, 0.1287, 0.9536, -0.1109, 0.2798, 0.8497, -0.4516, 0.2721, 0.5191, -0.845, 0.1287, 0.3365, -0.9096, 0.2438, 0.09034, -0.9957, -0.01987, 0.8497, -0.4516, 0.2721, 0.3365, -0.9096, 0.2438, 0.5191, -0.845, 0.1287, 0.09034, -0.9957, -0.01987, 0.3365, -0.9096, 0.2438, -0.02003, -0.9998, 0.004228, -0.02003, -0.9998, 0.004228, 0.3365, -0.9096, 0.2438, 0.02642, -0.9588, 0.2829, -0.02003, -0.9998, 0.004228, 0.02642, -0.9588, 0.2829, -0.01328, -0.9997, 0.02078, -0.01328, -0.9997, 0.02078, 0.02642, -0.9588, 0.2829, -0.2181, -0.836, 0.5036, -0.2181, -0.836, 0.5036, -0.4808, -0.8134, 0.3275, -0.01328, -0.9997, 0.02078, -0.6246, -0.2838, 0.7276, -0.4808, -0.8134, 0.3275, -0.2181, -0.836, 0.5036, -0.6246, -0.2838, 0.7276, -0.7452, 0.00938, 0.6667, -0.4808, -0.8134, 0.3275, -0.4808, -0.8134, 0.3275, -0.7452, 0.00938, 0.6667, -0.897, -0.1809, 0.4034, -0.897, -0.1809, 0.4034, -0.7452, 0.00938, 0.6667, -0.8514, 0.2363, 0.4683, -0.897, -0.1809, 0.4034, -0.8514, 0.2363, 0.4683, -0.9704, 0.188, 0.1515, -0.9686, -0.1286, 0.2128, -0.897, -0.1809, 0.4034, -0.9704, 0.188, 0.1515, -0.9686, -0.1286, 0.2128, -0.9704, 0.188, 0.1515, -0.9896, 0.1395, 0.03372, -0.9704, 0.188, 0.1515, -0.8514, 0.2363, 0.4683, -0.943, 0.2369, 0.2335, -0.9704, 0.188, 0.1515, -0.943, 0.2369, 0.2335, -0.9726, 0.2251, -0.05784, -0.9726, 0.2251, -0.05784, -0.943, 0.2369, 0.2335, -0.9375, 0.3142, -0.1493, -0.9375, 0.3142, -0.1493, -0.8723, 0.2771, -0.4028, -0.9726, 0.2251, -0.05784, -0.8091, 0.3385, -0.4803, -0.8723, 0.2771, -0.4028, -0.9375, 0.3142, -0.1493, -0.8091, 0.3385, -0.4803, -0.7015, 0.3151, -0.6392, -0.8723, 0.2771, -0.4028, -0.7015, 0.3151, -0.6392, -0.8091, 0.3385, -0.4803, -0.6461, 0.3684, -0.6684, -0.7015, 0.3151, -0.6392, -0.6461, 0.3684, -0.6684, -0.4002, 0.3281, -0.8557, 0.05347, 0.3947, -0.9173, -0.4002, 0.3281, -0.8557, -0.432, 0.3964, -0.8101, 0.04948, 0.2945, -0.9544, -0.4002, 0.3281, -0.8557, 0.05347, 0.3947, -0.9173, -0.432, 0.3964, -0.8101, -0.4002, 0.3281, -0.8557, -0.6461, 0.3684, -0.6684, 0.05347, 0.3947, -0.9173, 0.4689, 0.3291, -0.8196, 0.04948, 0.2945, -0.9544, 0.4689, 0.3291, -0.8196, 0.2285, 0.2661, -0.9365, 0.04948, 0.2945, -0.9544, 0.5684, 0.2874, -0.7709, 0.2285, 0.2661, -0.9365, 0.4689, 0.3291, -0.8196, 0.4689, 0.3291, -0.8196, 0.8004, 0.3016, -0.5181, 0.5684, 0.2874, -0.7709, 0.8004, 0.3016, -0.5181, 0.7557, 0.2696, -0.5969, 0.5684, 0.2874, -0.7709, 0.7557, 0.2696, -0.5969, 0.8004, 0.3016, -0.5181, 0.929, 0.2734, -0.2494, 0.8106, 0.2913, -0.508, 0.7557, 0.2696, -0.5969, 0.929, 0.2734, -0.2494, 0.9396, 0.2733, -0.2059, 0.8106, 0.2913, -0.508, 0.929, 0.2734, -0.2494, 0.9061, 0.283, -0.3145, 0.8106, 0.2913, -0.508, 0.9396, 0.2733, -0.2059, 0.9061, 0.283, -0.3145, 0.9396, 0.2733, -0.2059, 0.9743, 0.2215, -0.04032, 0.9656, 0.1938, 0.1736, 0.9743, 0.2215, -0.04032, 0.9725, 0.2326, -0.009826, 0.9743, 0.2215, -0.04032, 0.9396, 0.2733, -0.2059, 0.9725, 0.2326, -0.009826, 0.9656, 0.1938, 0.1736, 0.9537, 0.201, 0.2238, 0.9394, 0.1802, 0.2917, 0.9394, 0.1802, 0.2917, 0.9536, -0.1109, 0.2798, 0.9656, 0.1938, 0.1736, 0.9537, 0.201, 0.2238, 0.9656, 0.1938, 0.1736, 0.9725, 0.2326, -0.009826, 0.9536, -0.1109, 0.2798, 0.945, 0.1107, 0.3076, 0.8497, -0.4516, 0.2721, 0.9394, 0.1802, 0.2917, 0.945, 0.1107, 0.3076, 0.9536, -0.1109, 0.2798, 0.945, 0.1107, 0.3076, 0.82, -0.003215, 0.5723, 0.8497, -0.4516, 0.2721, 0.8497, -0.4516, 0.2721, 0.82, -0.003215, 0.5723, 0.3365, -0.9096, 0.2438, 0.3365, -0.9096, 0.2438, 0.82, -0.003215, 0.5723, 0.4096, -0.4852, 0.7725, 0.02642, -0.9588, 0.2829, 0.3365, -0.9096, 0.2438, 0.4096, -0.4852, 0.7725, 0.01704, -0.3569, 0.934, 0.02642, -0.9588, 0.2829, 0.4096, -0.4852, 0.7725, -0.2181, -0.836, 0.5036, 0.02642, -0.9588, 0.2829, 0.01704, -0.3569, 0.934, -0.4482, -0.02717, 0.8935, -0.2181, -0.836, 0.5036, 0.01704, -0.3569, 0.934, -0.2181, -0.836, 0.5036, -0.4482, -0.02717, 0.8935, -0.6246, -0.2838, 0.7276, -0.6246, -0.2838, 0.7276, -0.4482, -0.02717, 0.8935, -0.6133, 0.2176, 0.7593, -0.6133, 0.2176, 0.7593, -0.7452, 0.00938, 0.6667, -0.6246, -0.2838, 0.7276, -0.7055, 0.2372, 0.6678, -0.7452, 0.00938, 0.6667, -0.6133, 0.2176, 0.7593, -0.7452, 0.00938, 0.6667, -0.7055, 0.2372, 0.6678, -0.8514, 0.2363, 0.4683, -0.8514, 0.2363, 0.4683, -0.7055, 0.2372, 0.6678, -0.8101, 0.2416, 0.5342, -0.8514, 0.2363, 0.4683, -0.8101, 0.2416, 0.5342, -0.943, 0.2369, 0.2335, -0.8101, 0.2416, 0.5342, -0.9028, 0.3078, 0.3005, -0.943, 0.2369, 0.2335, -0.943, 0.2369, 0.2335, -0.9028, 0.3078, 0.3005, -0.9375, 0.3142, -0.1493, -0.9028, 0.3078, 0.3005, -0.915, 0.394, -0.08693, -0.9375, 0.3142, -0.1493, -0.915, 0.394, -0.08693, -0.7818, 0.4103, -0.4695, -0.9375, 0.3142, -0.1493, -0.7818, 0.4103, -0.4695, -0.8091, 0.3385, -0.4803, -0.9375, 0.3142, -0.1493, -0.8091, 0.3385, -0.4803, -0.7818, 0.4103, -0.4695, -0.6461, 0.3684, -0.6684, -0.6461, 0.3684, -0.6684, -0.7818, 0.4103, -0.4695, -0.6216, 0.4233, -0.6591, -0.6216, 0.4233, -0.6591, -0.432, 0.3964, -0.8101, -0.6461, 0.3684, -0.6684, 0.05347, 0.3947, -0.9173, -0.432, 0.3964, -0.8101, -0.4488, 0.4951, -0.744, -0.432, 0.3964, -0.8101, -0.6216, 0.4233, -0.6591, -0.4488, 0.4951, -0.744, 0.5852, 0.4435, -0.6788, 0.05347, 0.3947, -0.9173, 0.2124, 0.5289, -0.8217, 0.2124, 0.5289, -0.8217, 0.05347, 0.3947, -0.9173, -0.4488, 0.4951, -0.744, 0.5852, 0.4435, -0.6788, 0.4689, 0.3291, -0.8196, 0.05347, 0.3947, -0.9173, 0.8004, 0.3016, -0.5181, 0.4689, 0.3291, -0.8196, 0.725, 0.3424, -0.5976, 0.5852, 0.4435, -0.6788, 0.725, 0.3424, -0.5976, 0.4689, 0.3291, -0.8196, 0.8004, 0.3016, -0.5181, 0.9156, 0.3455, -0.2056, 0.9551, 0.2686, -0.1253, 0.725, 0.3424, -0.5976, 0.9156, 0.3455, -0.2056, 0.8004, 0.3016, -0.5181, 0.929, 0.2734, -0.2494, 0.8004, 0.3016, -0.5181, 0.9551, 0.2686, -0.1253, 0.929, 0.2734, -0.2494, 0.9551, 0.2686, -0.1253, 0.9531, 0.2568, 0.16, 0.929, 0.2734, -0.2494, 0.9531, 0.2568, 0.16, 0.9725, 0.2326, -0.009826, 0.9396, 0.2733, -0.2059, 0.929, 0.2734, -0.2494, 0.9725, 0.2326, -0.009826, 0.9725, 0.2326, -0.009826, 0.9531, 0.2568, 0.16, 0.9537, 0.201, 0.2238, 0.9537, 0.201, 0.2238, 0.9531, 0.2568, 0.16, 0.8867, 0.2703, 0.375, 0.9537, 0.201, 0.2238, 0.8867, 0.2703, 0.375, 0.9394, 0.1802, 0.2917, 0.9394, 0.1802, 0.2917, 0.8867, 0.2703, 0.375, 0.945, 0.1107, 0.3076, 0.945, 0.1107, 0.3076, 0.8867, 0.2703, 0.375, 0.82, -0.003215, 0.5723, 0.4096, -0.4852, 0.7725, 0.82, -0.003215, 0.5723, 0.4388, 0.2955, 0.8486, 0.82, -0.003215, 0.5723, 0.7001, 0.3822, 0.6031, 0.4388, 0.2955, 0.8486, 0.8867, 0.2703, 0.375, 0.7001, 0.3822, 0.6031, 0.82, -0.003215, 0.5723, 0.4096, -0.4852, 0.7725, 0.4388, 0.2955, 0.8486, 0.01704, -0.3569, 0.934, 0.4388, 0.2955, 0.8486, -0.07736, 0.281, 0.9566, 0.01704, -0.3569, 0.934, 0.01704, -0.3569, 0.934, -0.07736, 0.281, 0.9566, -0.4482, -0.02717, 0.8935, -0.07736, 0.281, 0.9566, -0.4041, 0.3222, 0.8561, -0.4482, -0.02717, 0.8935, -0.4482, -0.02717, 0.8935, -0.4041, 0.3222, 0.8561, -0.6133, 0.2176, 0.7593, -0.6133, 0.2176, 0.7593, -0.4041, 0.3222, 0.8561, -0.5965, 0.2402, 0.7659, -0.5965, 0.2402, 0.7659, -0.7055, 0.2372, 0.6678, -0.6133, 0.2176, 0.7593, -0.7045, 0.2381, 0.6686, -0.7055, 0.2372, 0.6678, -0.5965, 0.2402, 0.7659, -0.7055, 0.2372, 0.6678, -0.7045, 0.2381, 0.6686, -0.8101, 0.2416, 0.5342, -0.8101, 0.2416, 0.5342, -0.7045, 0.2381, 0.6686, -0.7215, 0.2914, 0.6281, -0.7215, 0.2914, 0.6281, -0.9028, 0.3078, 0.3005, -0.8101, 0.2416, 0.5342, -0.9028, 0.3078, 0.3005, -0.7775, 0.3672, 0.5105, -0.8794, 0.4133, 0.2361, -0.7215, 0.2914, 0.6281, -0.7775, 0.3672, 0.5105, -0.9028, 0.3078, 0.3005, -0.8794, 0.4133, 0.2361, -0.915, 0.394, -0.08693, -0.9028, 0.3078, 0.3005, -0.915, 0.394, -0.08693, -0.8845, 0.4644, 0.04385, -0.8181, 0.4661, -0.337, -0.8794, 0.4133, 0.2361, -0.8845, 0.4644, 0.04385, -0.915, 0.394, -0.08693, -0.7818, 0.4103, -0.4695, -0.915, 0.394, -0.08693, -0.8181, 0.4661, -0.337, -0.4488, 0.4951, -0.744, -0.6216, 0.4233, -0.6591, -0.7818, 0.4103, -0.4695, -0.4488, 0.4951, -0.744, -0.7818, 0.4103, -0.4695, -0.8181, 0.4661, -0.337, -0.5944, 0.6368, -0.4911, -0.04238, 0.7208, -0.6918, -0.4488, 0.4951, -0.744, -0.4488, 0.4951, -0.744, -0.04238, 0.7208, -0.6918, 0.2124, 0.5289, -0.8217, -0.4488, 0.4951, -0.744, -0.8181, 0.4661, -0.337, -0.5944, 0.6368, -0.4911, 0.5852, 0.4435, -0.6788, 0.2124, 0.5289, -0.8217, 0.6219, 0.6198, -0.4786, 0.2124, 0.5289, -0.8217, -0.04238, 0.7208, -0.6918, 0.6219, 0.6198, -0.4786, 0.5852, 0.4435, -0.6788, 0.8319, 0.5281, -0.1704, 0.7564, 0.4615, -0.4636, 0.5852, 0.4435, -0.6788, 0.6219, 0.6198, -0.4786, 0.8319, 0.5281, -0.1704, 0.725, 0.3424, -0.5976, 0.5852, 0.4435, -0.6788, 0.7564, 0.4615, -0.4636, 0.725, 0.3424, -0.5976, 0.7564, 0.4615, -0.4636, 0.9156, 0.3455, -0.2056, 0.8676, 0.4054, 0.2881, 0.9156, 0.3455, -0.2056, 0.8319, 0.5281, -0.1704, 0.9133, 0.3232, 0.2479, 0.9156, 0.3455, -0.2056, 0.8676, 0.4054, 0.2881, 0.9551, 0.2686, -0.1253, 0.9156, 0.3455, -0.2056, 0.9133, 0.3232, 0.2479, 0.9156, 0.3455, -0.2056, 0.7564, 0.4615, -0.4636, 0.8319, 0.5281, -0.1704, 0.9531, 0.2568, 0.16, 0.9551, 0.2686, -0.1253, 0.9133, 0.3232, 0.2479, 0.9531, 0.2568, 0.16, 0.9133, 0.3232, 0.2479, 0.7901, 0.3346, 0.5137, 0.9531, 0.2568, 0.16, 0.7901, 0.3346, 0.5137, 0.8867, 0.2703, 0.375, 0.7901, 0.3346, 0.5137, 0.7001, 0.3822, 0.6031, 0.8867, 0.2703, 0.375, 0.7001, 0.3822, 0.6031, 0.504, 0.4332, 0.7472, 0.4388, 0.2955, 0.8486, 0.5804, 0.4048, 0.7066, 0.7001, 0.3822, 0.6031, 0.7901, 0.3346, 0.5137, 0.5804, 0.4048, 0.7066, 0.504, 0.4332, 0.7472, 0.7001, 0.3822, 0.6031, 0.4388, 0.2955, 0.8486, 0.09278, 0.4239, 0.9009, -0.07736, 0.281, 0.9566, 0.504, 0.4332, 0.7472, 0.09278, 0.4239, 0.9009, 0.4388, 0.2955, 0.8486, -0.07736, 0.281, 0.9566, 0.09278, 0.4239, 0.9009, -0.4041, 0.3222, 0.8561, 0.09278, 0.4239, 0.9009, -0.318, 0.3191, 0.8927, -0.4041, 0.3222, 0.8561, -0.4041, 0.3222, 0.8561, -0.318, 0.3191, 0.8927, -0.5965, 0.2402, 0.7659, -0.5965, 0.2402, 0.7659, -0.318, 0.3191, 0.8927, -0.4625, 0.3569, 0.8117, -0.7215, 0.2914, 0.6281, -0.7045, 0.2381, 0.6686, -0.5965, 0.2402, 0.7659, -0.7215, 0.2914, 0.6281, -0.5965, 0.2402, 0.7659, -0.4625, 0.3569, 0.8117, -0.7215, 0.2914, 0.6281, -0.4625, 0.3569, 0.8117, -0.6056, 0.4196, 0.6761, -0.7215, 0.2914, 0.6281, -0.6056, 0.4196, 0.6761, -0.7775, 0.3672, 0.5105, -0.7775, 0.3672, 0.5105, -0.6056, 0.4196, 0.6761, -0.7767, 0.4528, 0.4379, -0.7775, 0.3672, 0.5105, -0.7767, 0.4528, 0.4379, -0.8794, 0.4133, 0.2361, -0.8794, 0.4133, 0.2361, -0.7767, 0.4528, 0.4379, -0.8845, 0.4644, 0.04385, -0.8845, 0.4644, 0.04385, -0.7767, 0.4528, 0.4379, -0.8059, 0.5918, 0.01618, -0.8845, 0.4644, 0.04385, -0.8059, 0.5918, 0.01618, -0.8181, 0.4661, -0.337, -0.5944, 0.6368, -0.4911, -0.8181, 0.4661, -0.337, -0.8059, 0.5918, 0.01618, -0.04238, 0.7208, -0.6918, -0.5944, 0.6368, -0.4911, -0.3894, 0.8974, -0.2075, -0.5944, 0.6368, -0.4911, -0.8059, 0.5918, 0.01618, -0.3894, 0.8974, -0.2075, 0.6219, 0.6198, -0.4786, -0.04238, 0.7208, -0.6918, 0.347, 0.917, -0.197, 0.347, 0.917, -0.197, -0.04238, 0.7208, -0.6918, -0.3894, 0.8974, -0.2075, 0.7131, 0.6509, 0.2605, 0.6219, 0.6198, -0.4786, 0.347, 0.917, -0.197, 0.6219, 0.6198, -0.4786, 0.7131, 0.6509, 0.2605, 0.8319, 0.5281, -0.1704, 0.8085, 0.499, 0.312, 0.8676, 0.4054, 0.2881, 0.8319, 0.5281, -0.1704, 0.8319, 0.5281, -0.1704, 0.7131, 0.6509, 0.2605, 0.8085, 0.499, 0.312, 0.8676, 0.4054, 0.2881, 0.8085, 0.499, 0.312, 0.6811, 0.4512, 0.5767, 0.8676, 0.4054, 0.2881, 0.7476, 0.3863, 0.5403, 0.9133, 0.3232, 0.2479, 0.6811, 0.4512, 0.5767, 0.7476, 0.3863, 0.5403, 0.8676, 0.4054, 0.2881, 0.7901, 0.3346, 0.5137, 0.9133, 0.3232, 0.2479, 0.7476, 0.3863, 0.5403, 0.5804, 0.4048, 0.7066, 0.7901, 0.3346, 0.5137, 0.6003, 0.4056, 0.6893, 0.7901, 0.3346, 0.5137, 0.7476, 0.3863, 0.5403, 0.6003, 0.4056, 0.6893, 0.5804, 0.4048, 0.7066, 0.6003, 0.4056, 0.6893, 0.3171, 0.4398, 0.8402, 0.3622, 0.4441, 0.8195, 0.5804, 0.4048, 0.7066, 0.3171, 0.4398, 0.8402, 0.5804, 0.4048, 0.7066, 0.3622, 0.4441, 0.8195, 0.504, 0.4332, 0.7472, 0.504, 0.4332, 0.7472, 0.3622, 0.4441, 0.8195, 0.09278, 0.4239, 0.9009, 0.3622, 0.4441, 0.8195, -0.01635, 0.439, 0.8983, 0.09278, 0.4239, 0.9009, 0.09278, 0.4239, 0.9009, -0.01635, 0.439, 0.8983, -0.318, 0.3191, 0.8927, -0.01635, 0.439, 0.8983, -0.4625, 0.3569, 0.8117, -0.318, 0.3191, 0.8927, -0.4625, 0.3569, 0.8117, -0.01635, 0.439, 0.8983, -0.1987, 0.4808, 0.854, -0.6056, 0.4196, 0.6761, -0.4625, 0.3569, 0.8117, -0.1987, 0.4808, 0.854, -0.6056, 0.4196, 0.6761, -0.1987, 0.4808, 0.854, -0.5078, 0.4442, 0.7382, -0.6056, 0.4196, 0.6761, -0.5078, 0.4442, 0.7382, -0.7767, 0.4528, 0.4379, -0.5078, 0.4442, 0.7382, -0.608, 0.5553, 0.5674, -0.7767, 0.4528, 0.4379, -0.7767, 0.4528, 0.4379, -0.608, 0.5553, 0.5674, -0.8059, 0.5918, 0.01618, -0.3894, 0.8974, -0.2075, -0.8059, 0.5918, 0.01618, -0.5183, 0.7818, 0.3467, -0.8059, 0.5918, 0.01618, -0.608, 0.5553, 0.5674, -0.5183, 0.7818, 0.3467, -0.3894, 0.8974, -0.2075, -0.5183, 0.7818, 0.3467, 0.04515, 0.8986, 0.4364, 0.347, 0.917, -0.197, -0.3894, 0.8974, -0.2075, 0.04515, 0.8986, 0.4364, 0.04515, 0.8986, 0.4364, 0.7131, 0.6509, 0.2605, 0.347, 0.917, -0.197, 0.7131, 0.6509, 0.2605, 0.04515, 0.8986, 0.4364, 0.3594, 0.5782, 0.7325, 0.6811, 0.4512, 0.5767, 0.8085, 0.499, 0.312, 0.7131, 0.6509, 0.2605, 0.6811, 0.4512, 0.5767, 0.7131, 0.6509, 0.2605, 0.3594, 0.5782, 0.7325, 0.6811, 0.4512, 0.5767, 0.3594, 0.5782, 0.7325, 0.4444, 0.4642, 0.7662, 0.6811, 0.4512, 0.5767, 0.583, 0.4472, 0.6783, 0.7476, 0.3863, 0.5403, 0.6811, 0.4512, 0.5767, 0.4444, 0.4642, 0.7662, 0.583, 0.4472, 0.6783, 0.7476, 0.3863, 0.5403, 0.583, 0.4472, 0.6783, 0.6003, 0.4056, 0.6893, 0.6003, 0.4056, 0.6893, 0.272, 0.489, 0.8288, 0.3171, 0.4398, 0.8402, 0.583, 0.4472, 0.6783, 0.272, 0.489, 0.8288, 0.6003, 0.4056, 0.6893, 0.3171, 0.4398, 0.8402, 0.272, 0.489, 0.8288, -0.1987, 0.4808, 0.854, 0.3622, 0.4441, 0.8195, 0.3171, 0.4398, 0.8402, -0.01635, 0.439, 0.8983, -0.1987, 0.4808, 0.854, -0.01635, 0.439, 0.8983, 0.3171, 0.4398, 0.8402, 0.272, 0.489, 0.8288, -0.1699, 0.494, 0.8527, -0.1987, 0.4808, 0.854, -0.1987, 0.4808, 0.854, -0.1699, 0.494, 0.8527, -0.5078, 0.4442, 0.7382, -0.5078, 0.4442, 0.7382, -0.1699, 0.494, 0.8527, -0.3057, 0.5237, 0.7951, -0.3057, 0.5237, 0.7951, -0.608, 0.5553, 0.5674, -0.5078, 0.4442, 0.7382, -0.608, 0.5553, 0.5674, -0.2054, 0.6475, 0.7339, -0.5183, 0.7818, 0.3467, -0.3057, 0.5237, 0.7951, -0.2054, 0.6475, 0.7339, -0.608, 0.5553, 0.5674, 0.04515, 0.8986, 0.4364, -0.5183, 0.7818, 0.3467, -0.2054, 0.6475, 0.7339, 0.3594, 0.5782, 0.7325, 0.04515, 0.8986, 0.4364, -0.2054, 0.6475, 0.7339, 0.4444, 0.4642, 0.7662, 0.3594, 0.5782, 0.7325, 0.05247, 0.5279, 0.8477, -0.2054, 0.6475, 0.7339, 0.05247, 0.5279, 0.8477, 0.3594, 0.5782, 0.7325, 0.4444, 0.4642, 0.7662, 0.05247, 0.5279, 0.8477, 0.272, 0.489, 0.8288, 0.583, 0.4472, 0.6783, 0.4444, 0.4642, 0.7662, 0.272, 0.489, 0.8288, 0.272, 0.489, 0.8288, 0.05247, 0.5279, 0.8477, -0.1699, 0.494, 0.8527, 0.05247, 0.5279, 0.8477, -0.3057, 0.5237, 0.7951, -0.1699, 0.494, 0.8527, -0.3057, 0.5237, 0.7951, 0.05247, 0.5279, 0.8477, -0.2054, 0.6475, 0.7339])] * 3)])

# ---- objects
ob_obeliskset01_h = bpy.data.objects.new('ObeliskSet01-H', me_obeliskset01_h)
ob_lamp = bpy.data.objects.new('Lamp', light_lamp)
ob_camera = bpy.data.objects.new('Camera', cam_camera)

# ---- transforms, parenting, visibility, modifiers, constraints
ob_obeliskset01_h.location = (0.0, 0.0, 0.0)
ob_obeliskset01_h.rotation_euler = (1.571, -0.0, 0.0)
ob_obeliskset01_h.lineart.crease_threshold = 0.0
ob_lamp.location = (4.076, 1.005, 5.904)
ob_lamp.rotation_euler = (0.6503, 0.05522, 1.866)
ob_lamp.lock_rotations_4d = False
ob_lamp.empty_display_type = 'ARROWS'
ob_lamp.color = (0.0, 0.0, 0.0, 0.0)
ob_lamp.lineart.crease_threshold = 0.0
ob_camera.location = (7.481, -6.508, 5.344)
ob_camera.rotation_euler = (1.109, 0.0, 0.8149)
ob_camera.lock_rotations_4d = False
ob_camera.empty_display_type = 'ARROWS'
ob_camera.color = (0.0, 0.0, 0.0, 0.0)
ob_camera.display_type = 'WIRE'
ob_camera.lineart.crease_threshold = 0.0

# ---- collection membership
col_collection_1.objects.link(ob_obeliskset01_h)
col_collection_1.objects.link(ob_lamp)
col_collection_1.objects.link(ob_camera)

# ---- scene / render settings (as saved in the file)
scene.camera = ob_camera
scene.frame_start = 1; scene.frame_end = 250; scene.frame_set(1)
scene.render.engine = 'BLENDER_EEVEE_NEXT'
scene.render.resolution_percentage = 50
scene.render.dither_intensity = 0.0
scene.cycles.use_denoising = False
scene.cycles.samples = 128
scene.cycles.sampling_pattern = 'TABULATED_SOBOL'
scene.cycles.use_adaptive_sampling = False
scene.cycles.use_light_tree = False
scene.cycles.blur_glossy = 0.0
scene.cycles.sample_clamp_indirect = 0.0
scene.view_settings.view_transform = 'Standard'
bpy.context.view_layer.update()
